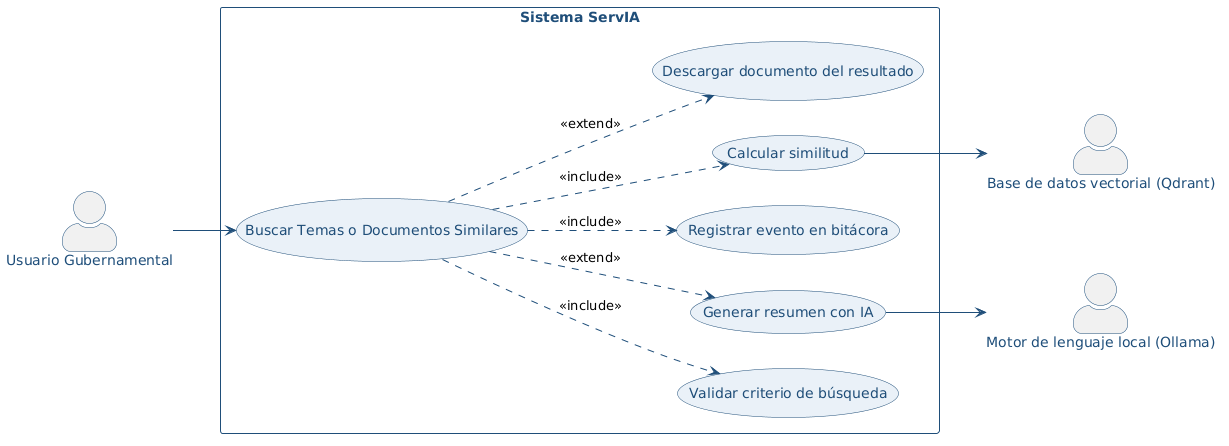

The diagram above was rendered by PlantUML. Its source (embedded in the PNG):
@startuml
left to right direction

skinparam backgroundColor white
skinparam actorStyle awesome
skinparam usecase {
  BackgroundColor #EAF1F8
  BorderColor #1F4E79
  FontColor #1F4E79
}
skinparam actor {
  BorderColor #1F4E79
  FontColor #1F4E79
}
skinparam rectangle {
  BorderColor #1F4E79
  FontColor #1F4E79
  FontStyle bold
}
skinparam ArrowColor #1F4E79
skinparam packageStyle rectangle

actor "Usuario Gubernamental" as UG
actor "Base de datos vectorial (Qdrant)" as QDRANT
actor "Motor de lenguaje local (Ollama)" as IA
rectangle "Sistema ServIA" {
  usecase "Buscar Temas o Documentos Similares" as CU14
  usecase "Validar criterio de búsqueda" as S1
  usecase "Calcular similitud" as S2
  usecase "Registrar evento en bitácora" as S3
  usecase "Generar resumen con IA" as S4
  usecase "Descargar documento del resultado" as S5
}
UG --> CU14
S2 --> QDRANT
S4 --> IA
CU14 ..> S1 : <<include>>
CU14 ..> S2 : <<include>>
CU14 ..> S3 : <<include>>
CU14 ..> S4 : <<extend>>
CU14 ..> S5 : <<extend>>
@enduml